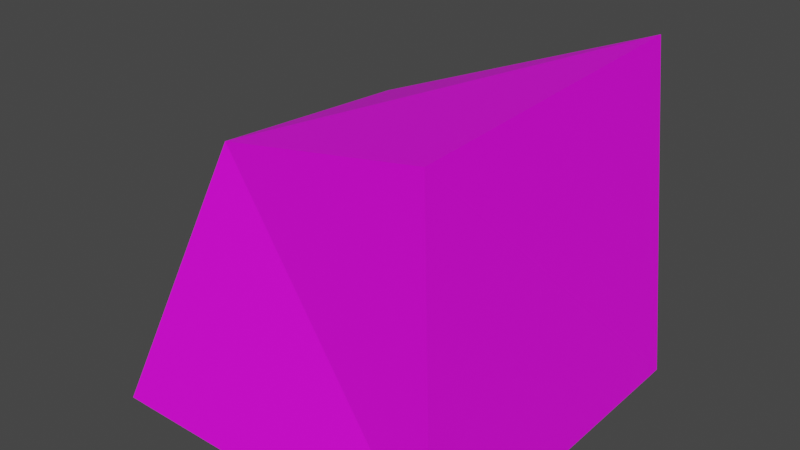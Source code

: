 # Source: Gel1.blend  (saved by Blender 3.4.6; exported with 4.5.12 LTS)
import bpy
from mathutils import Matrix  # noqa: F401  (used for matrix-valued properties, if any)

bpy.ops.wm.read_factory_settings(use_empty=True)
scene = bpy.context.scene
scene.name = 'Scene'

# ---- collections
col_collection = bpy.data.collections.new('Collection'); scene.collection.children.link(col_collection)

# ---- images (referenced by path relative to the original .blend; pixels are not part of the script)
import os
ASSET_DIR = os.environ.get("B2B_ASSET_DIR", "")  # directory of the original .blend (textures are referenced by path, not embedded)
HERE = os.path.dirname(os.path.abspath(__file__))  # packed textures are extracted next to this script under _unpacked/

def load_image(name, relpath, width, height, colorspace="sRGB"):
    """Load a texture the original file referenced (path relative to the .blend, or extracted next to this script)."""
    p = next((c for c in (os.path.join(HERE, relpath), os.path.join(ASSET_DIR, relpath)) if relpath and os.path.exists(c)), "")
    if p:
        img = bpy.data.images.load(p, check_existing=True)
        img.name = name
    else:  # same state as the original file: an image datablock whose file is absent (Cycles renders it pink)
        img = bpy.data.images.new(name, width, height)
        img.source = "FILE"
        img.filepath = "//" + (relpath or name)
    img.colorspace_settings.name = colorspace
    return img
img_material_base_color = load_image('Material Base Color', 'Texture.png', 1024, 1024, 'sRGB')

# ---- materials (node trees are filled in below, after node groups)
mat_material = bpy.data.materials.new('Material')
mat_material.alpha_threshold = 0.0
mat_material.use_transparent_shadow = False
mat_material.roughness = 0.5
mat_material.line_color = (0.0, 0.0, 0.0, 1.0)

# ---- material node trees
mat_material.use_nodes = True; mat_material.node_tree.nodes.clear()
_N = mat_material.node_tree.nodes; _L = mat_material.node_tree.links
n0 = _N.new('ShaderNodeOutputMaterial'); n0.name = 'Material Output'; n0.location = (300, 300)
n1 = _N.new('ShaderNodeBsdfPrincipled'); n1.name = 'Principled BSDF'; n1.location = (10, 300)
n1.distribution = 'GGX'
n1.subsurface_method = 'RANDOM_WALK_SKIN'
n1.inputs[3].default_value = 1.45
n1.inputs[27].default_value = (0.0, 0.0, 0.0, 1.0)
n1.inputs[28].default_value = 1.0
n2 = _N.new('ShaderNodeTexImage'); n2.name = 'Image Texture'; n2.location = (-280, 280)
n2.image = img_material_base_color
_L.new(n1.outputs[0], n0.inputs[0])
_L.new(n2.outputs[0], n1.inputs[0])
n0.is_active_output = True

# ---- world
world_world = bpy.data.worlds.new('World'); scene.world = world_world
world_world.use_nodes = True; world_world.node_tree.nodes.clear()
_N = world_world.node_tree.nodes; _L = world_world.node_tree.links
n0 = _N.new('ShaderNodeOutputWorld'); n0.name = 'World Output'; n0.location = (300, 300)
n1 = _N.new('ShaderNodeBackground'); n1.name = 'Background'; n1.location = (10, 300)
n1.inputs[0].default_value = (0.05088, 0.05088, 0.05088, 1.0)
_L.new(n1.outputs[0], n0.inputs[0])
n0.is_active_output = True
world_world.color = (0.05088, 0.05088, 0.05088)
world_world.use_sun_shadow = False
world_world.sun_shadow_jitter_overblur = 0.0

# ---- meshes
me_cube = bpy.data.meshes.new('Cube')
me_cube.from_pydata([(0.5621, 0.5399, 0.5822), (0.6385, 0.6385, -0.6385), (0.471, -0.471, 0.471), (0.6385, -0.6385, -0.6385), (-0.3277, 0.3298, 0.2558), (-0.6385, 0.6385, -0.6385), (-0.3632, -0.385, 0.2874), (-0.6385, -0.6385, -0.6385)], [], [(0, 4, 6, 2), (3, 2, 6, 7), (7, 6, 4, 5), (5, 1, 3, 7), (1, 0, 2, 3), (5, 4, 0, 1)])
_uv = me_cube.uv_layers.new(name='UVMap')
_uv.uv.foreach_set('vector', [0.625, 0.5, 0.875, 0.5, 0.875, 0.75, 0.625, 0.75, 0.375, 0.75, 0.625, 0.75, 0.625, 1.0, 0.375, 1.0, 0.375, 0.0, 0.625, 0.0, 0.625, 0.25, 0.375, 0.25, 0.125, 0.5, 0.375, 0.5, 0.375, 0.75, 0.125, 0.75, 0.375, 0.5, 0.625, 0.5, 0.625, 0.75, 0.375, 0.75, 0.375, 0.25, 0.625, 0.25, 0.625, 0.5, 0.375, 0.5])
me_cube.materials.append(mat_material)
me_cube.use_mirror_vertex_groups = False
me_cube.update()

# ---- objects
ob_cube = bpy.data.objects.new('Cube', me_cube)

# ---- transforms, parenting, visibility, modifiers, constraints
ob_cube.location = (0.0, 0.0, 0.0)
ob_cube.lock_rotations_4d = False
ob_cube.empty_display_type = 'ARROWS'
ob_cube.lineart.crease_threshold = 0.0

# ---- collection membership
col_collection.objects.link(ob_cube)

# ---- scene / render settings (as saved in the file)
scene.frame_start = 1; scene.frame_end = 250; scene.frame_set(0)
scene.render.engine = 'BLENDER_EEVEE_NEXT'
scene.cycles.sampling_pattern = 'TABULATED_SOBOL'
scene.cycles.use_light_tree = False
scene.view_settings.view_transform = 'Filmic'
bpy.context.view_layer.update()

# ---- added for rendering (the .blend has no active camera and no usable light): camera, sun
cam_auto = bpy.data.cameras.new('AutoCamera')
cam_auto.lens = 50.0
cam_auto.sensor_width = 36.0
cam_auto.clip_end = 1000.0
ob_auto_camera = bpy.data.objects.new('AutoCamera', cam_auto)
scene.collection.objects.link(ob_auto_camera)
ob_auto_camera.location = (2.01682, -2.42018, 1.5853)
ob_auto_camera.rotation_euler = (1.09748, -7.21219e-08, 0.694738)
scene.camera = ob_auto_camera
light_auto_sun = bpy.data.lights.new('AutoSun', 'SUN')
light_auto_sun.energy = 3.0
light_auto_sun.angle = 0.0523599
ob_auto_sun = bpy.data.objects.new('AutoSun', light_auto_sun)
scene.collection.objects.link(ob_auto_sun)
ob_auto_sun.rotation_euler = (0.872665, 0.174533, 0.523599)
bpy.context.view_layer.update()
